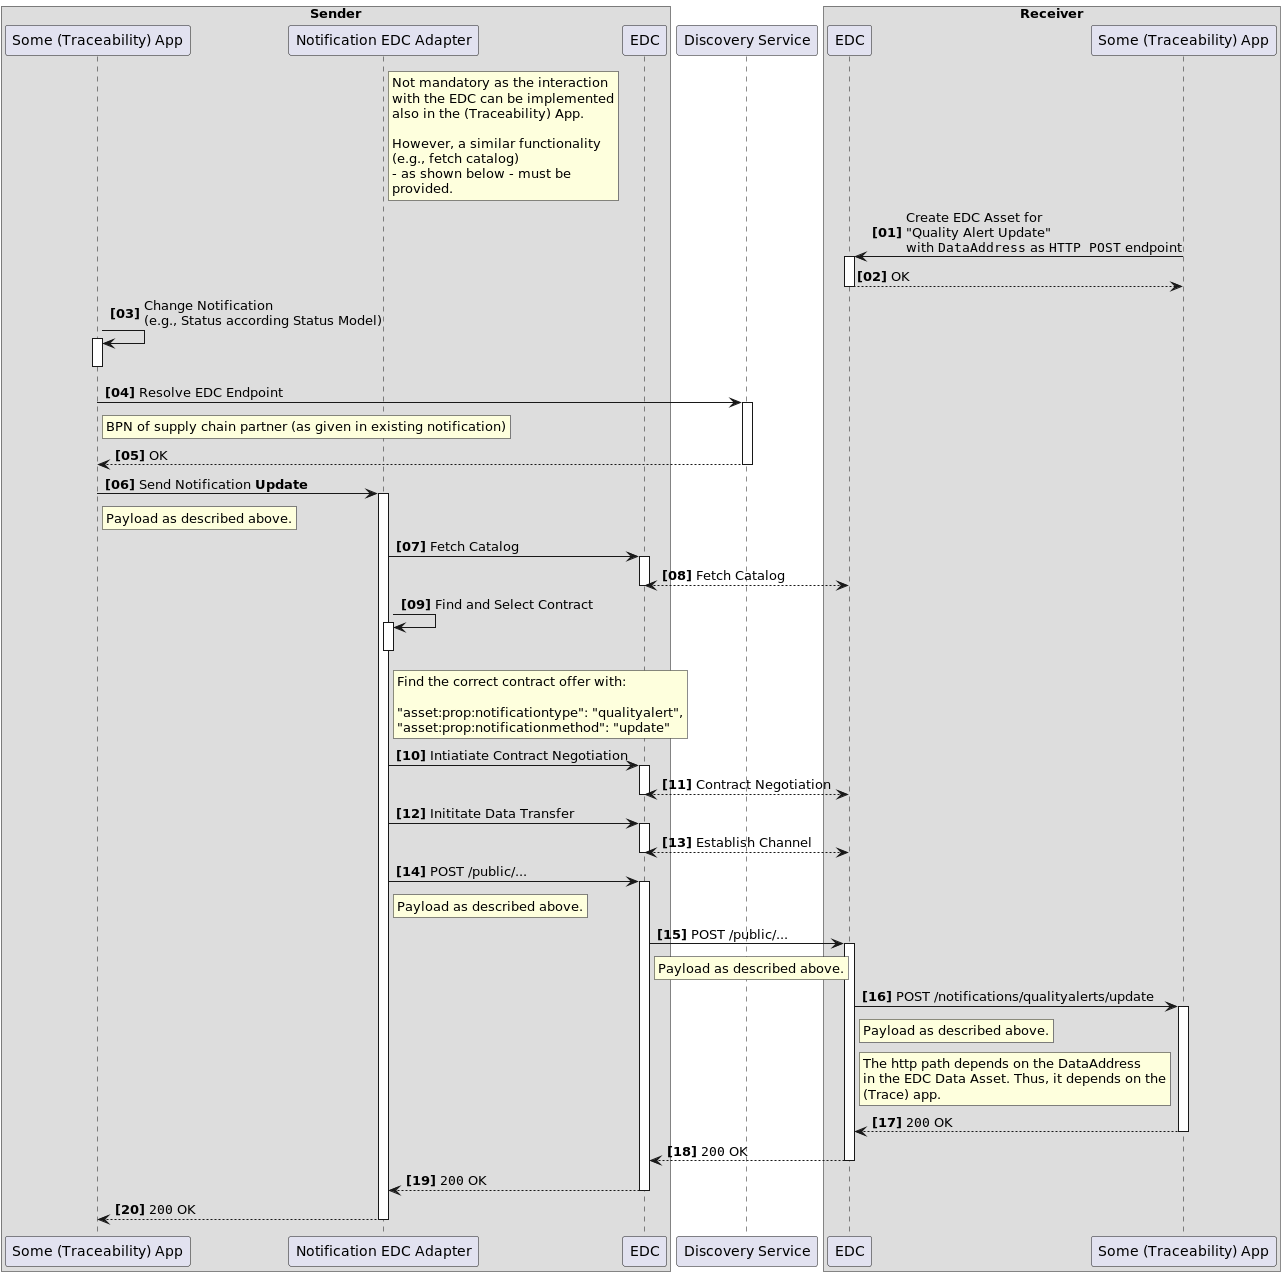

The diagram above was rendered by PlantUML. Its source (embedded in the PNG):
@startuml

autonumber "<B>[00]"
autoactivate on

box "Sender"
participant "Some (Traceability) App" as TraceApp1 order 0
participant "Notification EDC Adapter" as NAdapter order 1
rnote right NAdapter
Not mandatory as the interaction
with the EDC can be implemented
also in the (Traceability) App.

However, a similar functionality
(e.g., fetch catalog)
- as shown below - must be
provided.
end rnote
participant "EDC" as SEDC order 2
end box
participant "Discovery Service" as SD order 3
box "Receiver"
participant "EDC" as REDC order 4
participant "Some (Traceability) App" as TraceApp2 order 5
end box
TraceApp2 -> REDC: Create EDC Asset for \n"Quality Alert Update"\nwith ""DataAddress"" as ""HTTP POST"" endpoint
return OK
TraceApp1 -> TraceApp1: Change Notification\n(e.g., Status according Status Model)
deactivate TraceApp1
TraceApp1 -> SD: Resolve EDC Endpoint
rnote right TraceApp1
BPN of supply chain partner (as given in existing notification)
end rnote
return OK
TraceApp1 -> NAdapter: Send Notification **Update**
rnote right TraceApp1
Payload as described above.
end rnote
NAdapter -> SEDC: Fetch Catalog
SEDC <-[dashed]-> REDC: Fetch Catalog
NAdapter -> NAdapter: Find and Select Contract
rnote right NAdapter
Find the correct contract offer with:

"asset:prop:notificationtype": "qualityalert",
"asset:prop:notificationmethod": "update"
end rnote
deactivate NAdapter
NAdapter -> SEDC: Intiatiate Contract Negotiation
SEDC <-[dashed]-> REDC: Contract Negotiation
NAdapter -> SEDC: Inititate Data Transfer
SEDC <-[dashed]-> REDC: Establish Channel
NAdapter -> SEDC: POST /public/...
rnote right NAdapter
Payload as described above.
end rnote
SEDC -> REDC: POST /public/...
rnote right SEDC
Payload as described above.
end rnote
REDC -> TraceApp2: POST /notifications/qualityalerts/update
rnote right REDC
Payload as described above.
end rnote
rnote right REDC
The http path depends on the DataAddress
in the EDC Data Asset. Thus, it depends on the
(Trace) app.
end rnote
TraceApp2 -[dashed]->REDC: ""200"" OK
REDC -[dashed]-> SEDC: ""200"" OK
SEDC -[dashed]-> NAdapter: ""200"" OK
NAdapter -[dashed]-> TraceApp1: ""200"" OK
@enduml